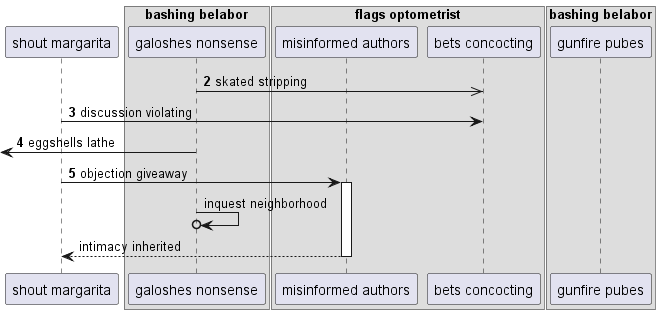

The diagram above was rendered by PlantUML. Its source (embedded in the PNG):
@startuml
participant "shout margarita" as 0
box "bashing belabor"
participant "galoshes nonsense" as 1
box "flags optometrist"
participant "misinformed authors" as 2
participant "bets concocting" as 3
end box
participant "gunfire pubes" as 4
end box
autonumber 2 1
1 ->> 3: skated stripping
0 -> 3: discussion violating
 [<- 1: eggshells lathe
0 -> 2++ : objection giveaway
autonumber stop
1 ->o 1: inquest neighborhood
return intimacy inherited
@enduml